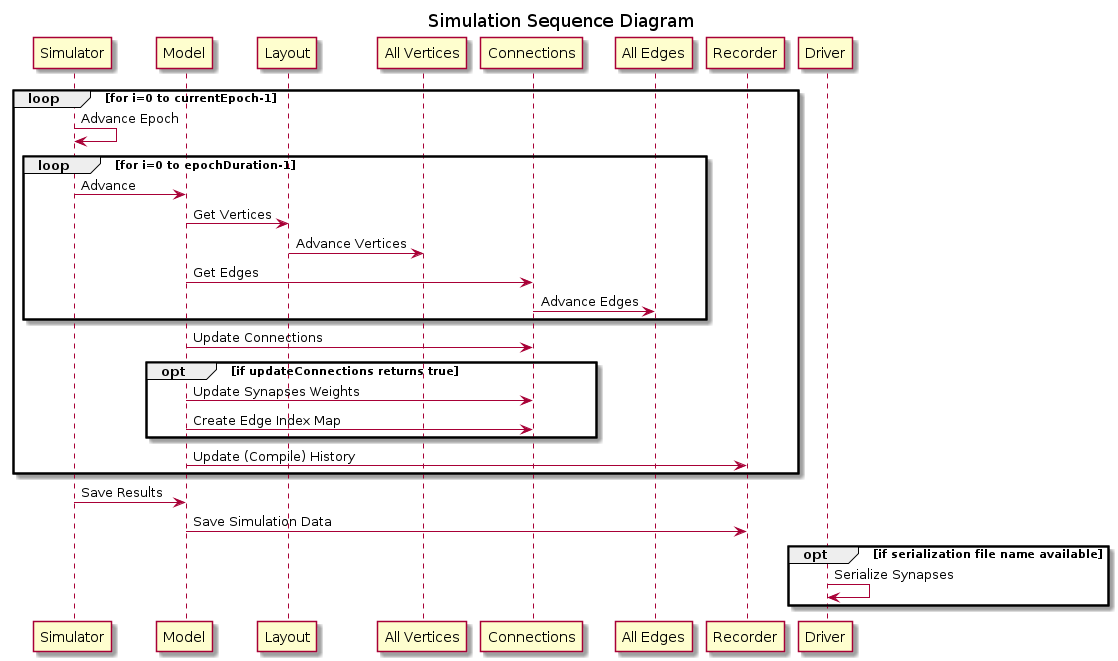

The diagram above was rendered by PlantUML. Its source (embedded in the PNG):
@startuml simulatorSimulate

title Simulation Sequence Diagram

loop for i=0 to currentEpoch-1
    Simulator -> Simulator: Advance Epoch
    loop for i=0 to epochDuration-1
        Simulator->Model: Advance
        Model -> Layout: Get Vertices 
        Layout -> "All Vertices": Advance Vertices
        Model -> Connections: Get Edges
        Connections -> "All Edges": Advance Edges
    end
    Model -> Connections: Update Connections
    opt if updateConnections returns true
        Model -> Connections: Update Synapses Weights
        Model -> Connections: Create Edge Index Map
    end
    Model->Recorder: Update (Compile) History
end

Simulator -> Model: Save Results
Model -> Recorder: Save Simulation Data
opt if serialization file name available 
    Driver -> Driver: Serialize Synapses
end

@enduml